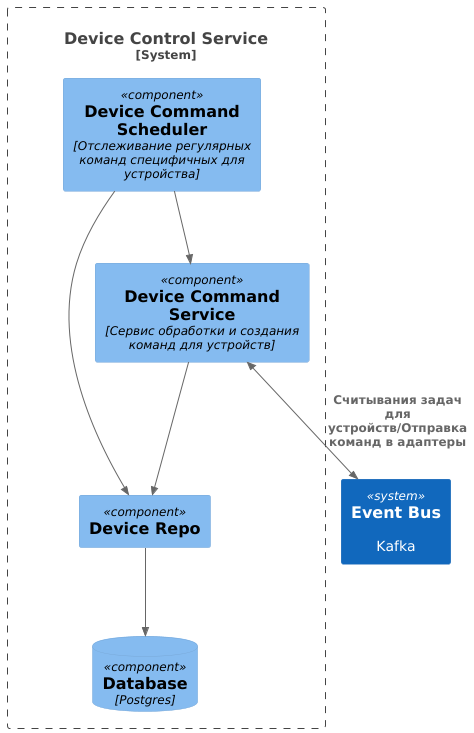

The diagram above was rendered by PlantUML. Its source (embedded in the PNG):
@startuml
!include ../../C4/C4_Component.puml

System(kafka, "Event Bus", "Kafka")
System_Boundary(system, "Device Control Service",) {
    Component(deviceCommandService, "Device Command Service", "Сервис обработки и создания команд для устройств")
    Component(deviceCommandScheduler, "Device Command Scheduler", "Отслеживание регулярных команд специфичных для устройства")
    Component(deviceRepo, "Device Repo",)
    ComponentDb(db, "Database", "Postgres")
}

Rel(deviceCommandService, deviceRepo,)
Rel(deviceCommandScheduler, deviceRepo,)
Rel(deviceCommandScheduler, deviceCommandService,)
Rel(deviceRepo, db,)
BiRel(deviceCommandService, kafka, "Считывания задач для устройств/Отправка команд в адаптеры")
@enduml